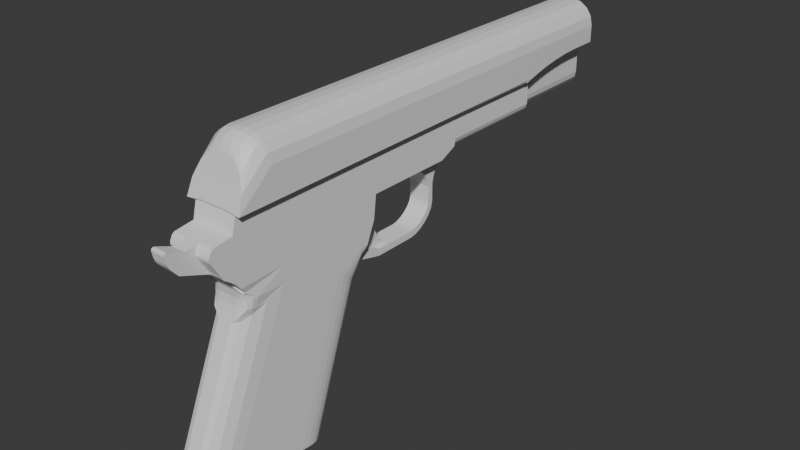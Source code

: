 # Source: 1911-3-2.blend  (saved by Blender 4.4.32; exported with 4.5.12 LTS)
import bpy
from mathutils import Matrix  # noqa: F401  (used for matrix-valued properties, if any)

bpy.ops.wm.read_factory_settings(use_empty=True)
scene = bpy.context.scene
scene.name = 'Scene'

# ---- collections
col_collection = bpy.data.collections.new('Collection'); scene.collection.children.link(col_collection)

# ---- materials (node trees are filled in below, after node groups)
mat_material = bpy.data.materials.new('Material')
mat_material.alpha_threshold = 0.0
mat_material.roughness = 0.5
mat_material.line_color = (0.0, 0.0, 0.0, 1.0)

# ---- material node trees
mat_material.use_nodes = True; mat_material.node_tree.nodes.clear()
_N = mat_material.node_tree.nodes; _L = mat_material.node_tree.links
n0 = _N.new('ShaderNodeOutputMaterial'); n0.name = 'Material Output'; n0.location = (300, 300)
n1 = _N.new('ShaderNodeBsdfPrincipled'); n1.name = 'Principled BSDF'; n1.location = (10, 300)
n1.inputs[3].default_value = 1.45
_L.new(n1.outputs[0], n0.inputs[0])
n0.is_active_output = True

# ---- world
world_world = bpy.data.worlds.new('World'); scene.world = world_world
world_world.use_nodes = True; world_world.node_tree.nodes.clear()
_N = world_world.node_tree.nodes; _L = world_world.node_tree.links
n0 = _N.new('ShaderNodeOutputWorld'); n0.name = 'World Output'; n0.location = (300, 300)
n1 = _N.new('ShaderNodeBackground'); n1.name = 'Background'; n1.location = (10, 300)
n1.inputs[0].default_value = (0.05088, 0.05088, 0.05088, 1.0)
_L.new(n1.outputs[0], n0.inputs[0])
n0.is_active_output = True
world_world.color = (0.05088, 0.05088, 0.05088)
world_world.sun_shadow_jitter_overblur = 0.0

# ---- meshes
me_cube = bpy.data.meshes.new('Cube')
me_cube.from_pydata([(0.0106, 0.1, 0.04062), (0.0, 0.1, 0.03566), (0.0, 0.1, 0.05587), (0.0, -0.0744, 0.05074), (0.0, -0.06713, 0.05587), (0.0, -0.07329, 0.0527), (0.0, -0.07152, 0.05437), (0.0, -0.06936, 0.05548), (0.001605, 0.1, 0.05587), (0.0106, 0.1, 0.04687), (0.005049, 0.1, 0.05519), (0.007969, 0.1, 0.05324), (0.00992, 0.1, 0.05032), (0.0106, -0.06635, 0.04687), (0.001605, -0.06713, 0.05587), (0.00992, -0.06665, 0.05032), (0.007969, -0.0669, 0.05324), (0.005049, -0.06707, 0.05519), (0.0106, -0.07972, 0.03566), (0.001605, -0.0744, 0.05074), (0.00992, -0.07769, 0.04143), (0.007969, -0.07596, 0.04632), (0.005049, -0.0748, 0.04959), (0.0106, -0.06645, 0.04686), (0.001605, -0.06936, 0.05548), (0.00992, -0.06756, 0.05016), (0.007969, -0.06851, 0.05296), (0.005049, -0.06914, 0.05483), (0.0106, -0.06627, 0.04695), (0.001605, -0.07152, 0.05437), (0.00992, -0.06828, 0.04979), (0.007969, -0.06998, 0.0522), (0.005049, -0.07112, 0.0538), (0.0106, -0.06612, 0.04709), (0.001605, -0.07329, 0.0527), (0.00992, -0.06886, 0.04924), (0.007969, -0.07119, 0.05106), (0.005049, -0.07274, 0.05228), (0.005364, 0.05758, 0.03566), (0.0106, 0.06461, 0.03752), (0.0106, 0.08823, 0.04062), (0.0106, 0.06999, 0.03871), (0.0106, 0.07637, 0.03972), (0.0106, 0.08278, 0.04039), (0.005364, 0.08823, 0.03566), (0.008639, 0.06461, 0.03566), (0.005364, 0.06439, 0.03566), (0.005614, 0.08278, 0.03566), (0.006324, 0.07637, 0.03566), (0.007386, 0.06999, 0.03566), (0.005364, 0.1, 0.03566), (0.009586, 0.06456, 0.03725), (0.008969, 0.06456, 0.03666), (0.007924, 0.06993, 0.03729), (0.008935, 0.06993, 0.03827), (0.00704, 0.07631, 0.03783), (0.008384, 0.07631, 0.03913), (0.006447, 0.08274, 0.03819), (0.008014, 0.08274, 0.03971), (0.006242, 0.08822, 0.03832), (0.007886, 0.08821, 0.03991), (0.008319, 0.09934, 0.03949), (0.006633, 0.09936, 0.03787), (0.0, 0.1, 0.02235), (0.0, 0.03952, 0.02235), (0.005364, 0.03952, 0.03566), (0.0, 0.03952, 0.03566), (0.0, 0.08823, 0.02235), (0.0, 0.06439, 0.02235), (0.0, 0.05758, 0.02235), (0.005364, 0.05758, 0.02762), (9.026e-05, 0.05758, 0.02235), (0.004963, 0.05758, 0.0256), (0.00382, 0.05758, 0.02389), (0.002109, 0.05758, 0.02275), (0.005364, 0.06439, 0.02762), (9.026e-05, 0.06439, 0.02235), (0.004963, 0.06439, 0.0256), (0.00382, 0.06439, 0.02389), (0.002109, 0.06439, 0.02275), (8.98e-05, 0.08823, 0.02235), (0.005364, 0.08823, 0.02762), (0.002108, 0.08823, 0.02275), (0.003819, 0.08823, 0.02389), (0.004963, 0.08823, 0.0256), (0.005364, 0.1, 0.02762), (9.026e-05, 0.1, 0.02235), (0.004963, 0.1, 0.0256), (0.00382, 0.1, 0.02389), (0.002109, 0.1, 0.02275), (9.026e-05, 0.03952, 0.02235), (0.005364, 0.03952, 0.02762), (0.002109, 0.03952, 0.02275), (0.00382, 0.03952, 0.02389), (0.004963, 0.03952, 0.0256), (0.009605, -0.07872, 0.03566), (0.0106, -0.07972, 0.03566), (0.0101, -0.07922, 0.03566), (0.0, -0.07872, 0.03566), (0.0, -0.07939, 0.0366), (0.0, -0.07933, 0.03594), (0.005364, -0.07939, 0.0366), (0.005364, -0.07872, 0.03566), (0.005364, -0.07933, 0.03594), (0.0106, 0.06136, 0.03666), (0.009605, 0.05758, 0.03566), (0.01034, 0.05855, 0.03566), (0.01038, 0.05855, 0.0358), (0.01046, 0.05855, 0.03588), (0.01031, 0.05869, 0.03595)], [], [(14, 4, 7, 24), (8, 2, 4, 14), (34, 5, 3, 19), (29, 6, 5, 34), (0, 9, 13, 23, 28, 33, 18, 96, 104, 39, 41, 42, 43, 40), (24, 7, 6, 29), (23, 13, 15, 25), (25, 15, 16, 26), (26, 16, 17, 27), (27, 17, 14, 24), (28, 23, 25, 30), (30, 25, 26, 31), (31, 26, 27, 32), (32, 27, 24, 29), (33, 28, 30, 35), (35, 30, 31, 36), (36, 31, 32, 37), (37, 32, 29, 34), (18, 33, 35, 20), (20, 35, 36, 21), (21, 36, 37, 22), (22, 37, 34, 19), (8, 14, 17, 10), (10, 17, 16, 11), (11, 16, 15, 12), (12, 15, 13, 9), (51, 108, 107, 52), (96, 18, 20, 21, 22, 19, 3, 99, 101), (66, 65, 102, 98), (52, 107, 106, 45), (44, 47, 46), (47, 48, 46), (48, 49, 46), (49, 45, 46), (52, 45, 49, 53), (53, 49, 48, 55), (55, 48, 47, 57), (57, 47, 44, 59), (59, 44, 50, 62), (1, 2, 8, 10, 11, 12, 9, 0, 61, 62, 50), (46, 45, 106, 105, 38), (40, 60, 61, 0), (60, 59, 62, 61), (43, 58, 60, 40), (58, 57, 59, 60), (42, 56, 58, 43), (56, 55, 57, 58), (41, 54, 56, 42), (54, 53, 55, 56), (39, 51, 54, 41), (51, 52, 53, 54), (39, 104, 108, 51), (66, 64, 90, 92, 93, 94, 91, 65), (1, 50, 85, 87, 88, 89, 86, 63), (64, 69, 71, 90), (80, 67, 63, 86), (38, 65, 91, 70), (50, 44, 81, 85), (44, 46, 75, 81), (46, 38, 70, 75), (76, 68, 67, 80), (76, 80, 82, 79), (79, 82, 83, 78), (78, 83, 84, 77), (77, 84, 81, 75), (71, 76, 79, 74), (74, 79, 78, 73), (73, 78, 77, 72), (72, 77, 75, 70), (80, 86, 89, 82), (82, 89, 88, 83), (83, 88, 87, 84), (84, 87, 85, 81), (70, 91, 94, 72), (72, 94, 93, 73), (73, 93, 92, 74), (74, 92, 90, 71), (71, 69, 68, 76), (104, 109, 105, 106, 107, 108), (102, 95, 97, 103), (103, 97, 96, 101), (98, 102, 103, 100), (100, 103, 101, 99), (95, 105, 109, 97), (97, 109, 104, 96), (102, 65, 38, 105, 95)])
_uv = me_cube.uv_layers.new(name='UVMap')
_uv.uv.foreach_set('vector', [0.7311, 0.7421, 0.75, 0.7421, 0.75, 0.7453, 0.7311, 0.7453, 0.7311, 0.5, 0.75, 0.5, 0.75, 0.7421, 0.7311, 0.7421, 0.5874, 0.8561, 0.5874, 0.875, 0.5615, 0.875, 0.5615, 0.8561, 0.625, 0.8561, 0.625, 0.875, 0.5874, 0.875, 0.5874, 0.8561, 0.375, 0.5, 0.5137, 0.5, 0.5137, 0.7367, 0.5135, 0.7368, 0.5146, 0.7366, 0.5163, 0.7365, 0.375, 0.75, 0.375, 0.75, 0.375, 0.6124, 0.375, 0.6016, 0.3727, 0.5841, 0.3656, 0.5638, 0.3723, 0.5457, 0.375, 0.5311, 0.7311, 0.7453, 0.75, 0.7453, 0.75, 0.75, 0.7311, 0.75, 0.5135, 0.7368, 0.5137, 0.7367, 0.5563, 0.7388, 0.5543, 0.74, 0.5543, 0.74, 0.5563, 0.7388, 0.6245, 0.7424, 0.621, 0.7446, 0.625, 0.7448, 0.625, 0.7424, 0.6905, 0.7422, 0.6905, 0.7452, 0.6905, 0.7452, 0.6905, 0.7422, 0.7311, 0.7421, 0.7311, 0.7453, 0.5146, 0.7366, 0.5135, 0.7368, 0.5543, 0.74, 0.5497, 0.7408, 0.5497, 0.7408, 0.5543, 0.74, 0.6179, 0.7456, 0.6085, 0.7473, 0.625, 0.7493, 0.625, 0.7461, 0.6905, 0.7455, 0.6905, 0.7498, 0.6905, 0.7498, 0.6905, 0.7455, 0.7311, 0.7453, 0.7311, 0.75, 0.5163, 0.7365, 0.5146, 0.7366, 0.5497, 0.7408, 0.5429, 0.7414, 0.5429, 0.7414, 0.5497, 0.7408, 0.6032, 0.748, 0.5892, 0.7491, 0.5936, 0.75, 0.6193, 0.75, 0.6235, 0.8155, 0.589, 0.8155, 0.589, 0.8155, 0.6235, 0.8155, 0.625, 0.8561, 0.5874, 0.8561, 0.375, 0.75, 0.5163, 0.7365, 0.5429, 0.7414, 0.4464, 0.7527, 0.4464, 0.7527, 0.5429, 0.7414, 0.5821, 0.7498, 0.5433, 0.7604, 0.5433, 0.7604, 0.5821, 0.7498, 0.5862, 0.8155, 0.5476, 0.8155, 0.5476, 0.8155, 0.5862, 0.8155, 0.5874, 0.8561, 0.5615, 0.8561, 0.7311, 0.5, 0.7311, 0.7421, 0.6905, 0.742, 0.6905, 0.5, 0.6905, 0.5, 0.6905, 0.742, 0.625, 0.7418, 0.625, 0.5, 0.625, 0.5, 0.625, 0.7418, 0.5563, 0.7388, 0.5563, 0.5, 0.5563, 0.5, 0.5563, 0.7388, 0.5137, 0.7367, 0.5137, 0.5, 0.3673, 0.6016, 0.3739, 0.6218, 0.3729, 0.6218, 0.3596, 0.6016, 0.375, 0.75, 0.375, 0.75, 0.4464, 0.7527, 0.5433, 0.7604, 0.5476, 0.8155, 0.5615, 0.8561, 0.5615, 0.875, 0.3867, 0.875, 0.3872, 0.8112, 0.0, 0.0, 0.3132, 0.6875, 0.3132, 0.7495, 0.3719, 0.8677, 0.3596, 0.6016, 0.3729, 0.6218, 0.3718, 0.6218, 0.3518, 0.6016, 0.3132, 0.5311, 0.3148, 0.5454, 0.3132, 0.6023, 0.3148, 0.5454, 0.3192, 0.5623, 0.3132, 0.6023, 0.3192, 0.5623, 0.3258, 0.5792, 0.3132, 0.6023, 0.3258, 0.5792, 0.3336, 0.5934, 0.3132, 0.6023, 0.3596, 0.6016, 0.3518, 0.6016, 0.3357, 0.5837, 0.348, 0.5838, 0.348, 0.5838, 0.3357, 0.5837, 0.3192, 0.5625, 0.3347, 0.5629, 0.3347, 0.5629, 0.3192, 0.5625, 0.3148, 0.5454, 0.334, 0.5455, 0.334, 0.5455, 0.3148, 0.5454, 0.3132, 0.5311, 0.3338, 0.5311, 0.3338, 0.5311, 0.3132, 0.5311, 0.3132, 0.5, 0.3338, 0.5, 0.375, 0.375, 0.625, 0.375, 0.625, 0.3939, 0.6165, 0.4345, 0.5924, 0.4689, 0.5563, 0.4919, 0.5137, 0.5, 0.375, 0.5, 0.375, 0.4794, 0.375, 0.4588, 0.375, 0.4382, 0.3132, 0.6023, 0.3518, 0.6016, 0.3718, 0.6218, 0.3632, 0.625, 0.3132, 0.625, 0.375, 0.5311, 0.3544, 0.5311, 0.3544, 0.5, 0.375, 0.5, 0.3544, 0.5311, 0.3338, 0.5311, 0.3338, 0.5, 0.3544, 0.5, 0.3723, 0.5457, 0.3531, 0.5456, 0.3544, 0.5311, 0.375, 0.5311, 0.3531, 0.5456, 0.334, 0.5455, 0.3338, 0.5311, 0.3544, 0.5311, 0.3656, 0.5638, 0.3501, 0.5634, 0.3531, 0.5456, 0.3723, 0.5457, 0.3501, 0.5634, 0.3347, 0.5629, 0.334, 0.5455, 0.3531, 0.5456, 0.3727, 0.5841, 0.3604, 0.5839, 0.3501, 0.5634, 0.3656, 0.5638, 0.3604, 0.5839, 0.348, 0.5838, 0.3347, 0.5629, 0.3501, 0.5634, 0.375, 0.6016, 0.3673, 0.6016, 0.3604, 0.5839, 0.3727, 0.5841, 0.3673, 0.6016, 0.3596, 0.6016, 0.348, 0.5838, 0.3604, 0.5839, 0.375, 0.6016, 0.375, 0.6124, 0.3739, 0.6218, 0.3673, 0.6016, 0.0, 0.0, 0.0, 0.0, 0.0, 0.0, 0.001463, 0.003211, 0.007803, 0.01713, 0.07431, 0.1631, 0.1241, 0.2724, 0.3132, 0.6875, 0.375, 0.375, 0.375, 0.4382, 0.375, 0.4382, 0.375, 0.4335, 0.375, 0.42, 0.375, 0.3999, 0.375, 0.3761, 0.375, 0.375, 0.0, 0.0, 0.0, 0.0, 0.00527, 0.01052, 0.0, 0.0, 0.005244, 0.00889, 0.0, 0.0, 0.375, 0.375, 0.375, 0.3761, 0.3132, 0.625, 0.3132, 0.6875, 0.1241, 0.2724, 0.3132, 0.625, 0.3132, 0.5, 0.3132, 0.5311, 0.3132, 0.5311, 0.3132, 0.5, 0.3132, 0.5311, 0.3132, 0.6023, 0.3132, 0.6023, 0.3132, 0.5311, 0.3132, 0.6023, 0.3132, 0.625, 0.3132, 0.625, 0.3132, 0.6023, 0.00527, 0.01013, 0.0, 0.0, 0.0, 0.0, 0.005244, 0.00889, 0.00527, 0.01013, 0.005244, 0.00889, 0.1231, 0.2087, 0.1231, 0.2367, 0.1231, 0.2367, 0.1231, 0.2087, 0.3132, 0.5311, 0.3132, 0.6023, 0.3132, 0.6023, 0.3132, 0.5311, 0.3132, 0.5311, 0.3132, 0.6023, 0.3132, 0.6023, 0.3132, 0.5311, 0.3132, 0.5311, 0.3132, 0.6023, 0.00527, 0.01052, 0.00527, 0.01013, 0.1231, 0.2367, 0.1231, 0.2457, 0.1231, 0.2457, 0.1231, 0.2367, 0.3132, 0.6023, 0.3132, 0.625, 0.3132, 0.625, 0.3132, 0.6023, 0.3132, 0.6023, 0.3132, 0.625, 0.3132, 0.625, 0.3132, 0.6023, 0.3132, 0.6023, 0.3132, 0.625, 0.005244, 0.00889, 0.375, 0.3761, 0.375, 0.3999, 0.1231, 0.2087, 0.1231, 0.2087, 0.375, 0.3999, 0.375, 0.4382, 0.3132, 0.5311, 0.3132, 0.5311, 0.3132, 0.5, 0.3132, 0.5, 0.3132, 0.5311, 0.3132, 0.5311, 0.3132, 0.5, 0.3132, 0.5, 0.3132, 0.5311, 0.3132, 0.625, 0.1241, 0.2724, 0.07431, 0.1631, 0.3132, 0.625, 0.3132, 0.625, 0.07431, 0.1631, 0.007803, 0.01713, 0.3132, 0.625, 0.3132, 0.625, 0.007803, 0.01713, 0.001463, 0.003211, 0.1231, 0.2457, 0.1231, 0.2457, 0.001463, 0.003211, 0.0, 0.0, 0.00527, 0.01052, 0.00527, 0.01052, 0.0, 0.0, 0.0, 0.0, 0.00527, 0.01013, 0.375, 0.6124, 0.375, 0.6213, 0.375, 0.625, 0.3718, 0.6218, 0.3729, 0.6218, 0.3739, 0.6218, 0.3132, 0.7495, 0.3632, 0.7492, 0.3691, 0.75, 0.3132, 0.75, 0.375, 0.8118, 0.375, 0.7559, 0.375, 0.75, 0.3872, 0.8112, 0.3719, 0.8677, 0.3132, 0.7495, 0.3132, 0.75, 0.375, 0.875, 0.375, 0.875, 0.375, 0.8118, 0.3872, 0.8112, 0.3867, 0.875, 0.3632, 0.7492, 0.3632, 0.625, 0.375, 0.625, 0.375, 0.7495, 0.375, 0.7495, 0.375, 0.625, 0.375, 0.6124, 0.375, 0.75, 0.3132, 0.7495, 0.3132, 0.6875, 0.3132, 0.625, 0.3632, 0.625, 0.3632, 0.7492])
me_cube.materials.append(mat_material)
me_cube.use_mirror_vertex_groups = False
me_cube.update()
me_cube_001 = bpy.data.meshes.new('Cube.001')
me_cube_001.from_pydata([(0.08001, -0.8554, 0.1914), (0.08001, -0.7873, 0.3575), (0.08001, 0.6269, 0.3575), (-0.0002375, 0.6269, 0.2047), (-0.0002375, 0.6269, 0.3575), (-0.0002375, -0.851, 0.1776), (-0.0002375, -0.7873, 0.3575), (0.08001, -0.8025, 0.2942), (-0.0002375, -0.8025, 0.2942), (0.08001, -0.2076, 0.2047), (-0.0002365, -0.4815, -0.5879), (-0.0002365, -0.9912, -0.5023), (0.04001, -0.2076, 0.2047), (0.04001, -0.4815, -0.5879), (-0.0002375, -0.3006, -0.07035), (0.04001, -0.3006, -0.07035), (0.007237, 0.6269, 0.2047), (0.08001, 0.1294, 0.2047), (0.08001, 0.1087, 0.2047), (0.04001, 0.1087, 0.04324), (0.04001, 0.1294, 0.04324), (-0.0002369, 0.1294, 0.04324), (-0.0002369, 0.1087, 0.04324), (0.04001, 0.1949, 0.2047), (0.08001, 0.1949, 0.2351), (-0.0002375, 0.1949, 0.2047), (0.04001, 0.1294, 0.1104), (-0.0002372, 0.1294, 0.1104), (0.04001, 0.1294, 0.1104), (0.04001, 0.1949, 0.2047), (0.07996, 0.1294, 0.2047), (0.04001, 0.1088, 0.2047), (0.04001, 0.1357, 0.1369), (0.04001, 0.1467, 0.1599), (0.04001, 0.1605, 0.1797), (0.04001, 0.1765, 0.1955), (-0.0002375, 0.1949, 0.2047), (-0.0002372, 0.1294, 0.1104), (-0.0002375, 0.1765, 0.1955), (-0.0002375, 0.1605, 0.1797), (-0.0002374, 0.1467, 0.1599), (-0.0002373, 0.1357, 0.1369), (-0.0002373, 0.1087, 0.1053), (-0.0002374, 0.09908, 0.1332), (-0.0002374, 0.08237, 0.1575), (-0.0002375, 0.06151, 0.1783), (-0.0002375, 0.0372, 0.1909), (0.04001, 0.009326, 0.2047), (0.04001, 0.1087, 0.1053), (0.04001, 0.1087, 0.2047), (0.07996, 0.1087, 0.2047), (0.04001, 0.0372, 0.1909), (0.04001, 0.06151, 0.1783), (0.04001, 0.08237, 0.1575), (0.04001, 0.09908, 0.1332), (0.04001, 0.009326, 0.1909), (-0.0002375, 0.009326, 0.1909), (0.007237, 0.2008, 0.2047), (-0.0002375, 0.2008, 0.2047), (0.08001, 0.6269, 0.2604), (0.02429, 0.6269, 0.2047), (0.0746, 0.6269, 0.2448), (0.06524, 0.6269, 0.2312), (0.05354, 0.6269, 0.2195), (0.03992, 0.6269, 0.2101), (0.02429, 0.2008, 0.2047), (0.08001, 0.2008, 0.2604), (0.03992, 0.2008, 0.2101), (0.05354, 0.2008, 0.2195), (0.06524, 0.2008, 0.2312), (0.0746, 0.2008, 0.2448), (-0.0002375, -0.1489, -0.05355), (0.04001, -0.1489, -0.05355), (0.04001, -0.218, 0.1176), (0.04001, -0.1336, 0.1909), (0.04001, -0.2076, 0.2046), (0.04001, -0.2079, 0.1382), (0.04001, -0.1929, 0.1561), (0.04001, -0.1752, 0.1715), (0.04001, -0.1554, 0.1838), (-0.0002375, -0.1336, 0.1909), (-0.0002375, -0.218, 0.1176), (-0.0002375, -0.1554, 0.1838), (-0.0002375, -0.1752, 0.1715), (-0.0002375, -0.1929, 0.1561), (-0.0002375, -0.2079, 0.1382), (0.08001, -0.218, 0.1176), (0.04001, -0.1489, -0.02891), (-0.0002375, -0.1489, -0.02891), (-0.0002375, -0.218, 0.04566), (-0.0002375, -0.1489, -0.02891), (-0.0002375, -0.2113, 0.02569), (-0.0002375, -0.1997, 0.007841), (-0.0002375, -0.1852, -0.007807), (-0.0002375, -0.1683, -0.02073), (0.04001, -0.1489, -0.02891), (0.04001, -0.218, 0.04566), (0.04001, -0.1683, -0.02073), (0.04001, -0.1852, -0.007807), (0.04001, -0.1997, 0.007841), (0.04001, -0.2113, 0.02569), (0.04001, 0.01679, -0.05355), (-0.0002366, 0.01679, -0.05355), (0.04001, 0.01679, -0.0289), (-0.0002366, 0.01679, -0.0289), (0.04001, 0.04124, -0.04917), (0.04001, 0.06609, -0.03824), (0.04001, 0.08952, -0.02246), (0.04001, 0.1096, -0.003042), (0.04001, 0.1239, 0.01917), (-0.0002368, 0.1239, 0.01917), (-0.0002367, 0.1096, -0.003042), (-0.0002366, 0.08952, -0.02246), (-0.0002365, 0.06609, -0.03824), (-0.0002365, 0.04124, -0.04917), (-0.0002369, 0.1044, 0.02777), (-0.0002368, 0.09279, 0.01114), (-0.0002366, 0.07549, -0.004703), (-0.0002365, 0.05508, -0.0177), (-0.0002365, 0.0345, -0.02617), (0.04001, 0.1044, 0.02777), (0.04001, 0.09279, 0.01114), (0.04001, 0.07549, -0.004703), (0.04001, 0.05508, -0.0177), (0.04001, 0.0345, -0.02617), (0.04001, -0.299, -0.06736), (0.04001, -0.1968, -0.04227), (0.04001, -0.2895, -0.05828), (0.04001, -0.2793, -0.0494), (0.04001, -0.2674, -0.04126), (0.04001, -0.2527, -0.03542), (0.04001, -0.2369, -0.03378), (0.04001, -0.2226, -0.03547), (0.04001, -0.2095, -0.03865), (-0.0002377, -0.1968, -0.04227), (-0.0002373, -0.299, -0.06736), (-0.0002377, -0.2095, -0.03865), (-0.0002376, -0.2226, -0.03547), (-0.0002376, -0.2369, -0.03378), (-0.0002375, -0.2527, -0.03542), (-0.0002375, -0.2674, -0.04126), (-0.0002374, -0.2793, -0.0494), (-0.0002374, -0.2895, -0.05828), (0.04001, -0.4815, -0.5879), (0.08001, -0.6012, -0.5678), (0.04833, -0.482, -0.5878), (0.0566, -0.4852, -0.5873), (0.06448, -0.4933, -0.5859), (0.07126, -0.5077, -0.5835), (0.07609, -0.528, -0.5801), (0.07878, -0.5516, -0.5762), (0.07984, -0.5763, -0.572), (0.08001, -0.4031, -0.001255), (0.04001, -0.3006, -0.07035), (0.08001, -0.2525, 0.03914), (0.08001, -0.2623, 0.04295), (0.07984, -0.3818, -0.01564), (0.07878, -0.3606, -0.0299), (0.07609, -0.3404, -0.04352), (0.07126, -0.323, -0.05524), (0.06448, -0.3106, -0.06358), (0.05659, -0.3038, -0.06822), (0.04833, -0.301, -0.07005), (0.08001, -0.8454, 0.174), (0.08001, -0.6175, 0.0665), (0.08001, -0.6138, 0.1283), (0.08001, -0.8234, 0.1591), (0.08001, -0.8027, 0.1417), (0.08001, -0.7849, 0.1202), (-0.0002373, -0.7875, -0.01258), (-0.0002375, -0.8454, 0.174), (-0.0002374, -0.7779, 0.01216), (-0.0002374, -0.7706, 0.03824), (-0.0002375, -0.7681, 0.06602), (-0.0002375, -0.7727, 0.09428), (-0.0002375, -0.7849, 0.1202), (-0.0002375, -0.8027, 0.1417), (-0.0002375, -0.8234, 0.1591), (0.02647, -0.851, 0.1776), (0.02647, -0.7873, 0.3575), (0.02647, -0.8025, 0.2942), (0.02647, -0.9912, -0.5023), (0.02647, -0.8454, 0.174), (0.02647, -0.8234, 0.1591), (0.02647, -0.8027, 0.1417), (0.02647, -0.7849, 0.1202), (0.02647, -0.7727, 0.09428), (0.02647, -0.7681, 0.06602), (0.02647, -0.7706, 0.03824), (0.02647, -0.7779, 0.01216), (0.02647, -0.7875, -0.01258), (0.02647, -0.9537, 0.2168), (-0.0002375, -0.9266, 0.2787), (-0.0002375, -0.9537, 0.2168), (0.02647, -0.9266, 0.2787), (-0.0002375, -0.9961, 0.2932), (-0.0002375, -0.9845, 0.302), (-0.0002375, -0.9946, 0.299), (-0.0002375, -0.9905, 0.3022), (0.02647, -0.9845, 0.302), (0.02647, -0.9961, 0.2932), (0.02647, -0.9905, 0.3022), (0.02647, -0.9946, 0.299), (0.02647, -0.9908, 0.2681), (0.02647, -0.9805, 0.2473), (0.02647, -0.9866, 0.2572), (-0.0002375, -0.9805, 0.2473), (-0.0002375, -0.9908, 0.2681), (-0.0002375, -0.9866, 0.2572), (0.02647, -0.8554, 0.1914), (-0.0002375, -0.8796, 0.2845), (0.02647, -0.8838, 0.2755), (0.02647, -0.8697, 0.2858), (0.02647, -0.8796, 0.2845), (0.02647, -0.8895, 0.2833), (0.02647, -0.8804, 0.2802), (0.02647, -0.8752, 0.2839), (0.08001, -0.8697, 0.2858), (0.08001, -0.8838, 0.2755), (0.08001, -0.8752, 0.2839), (0.08001, -0.8804, 0.2802), (0.08001, -0.8898, 0.2628), (0.08001, -0.8887, 0.245), (0.08001, -0.8912, 0.2538), (0.02647, -0.8887, 0.245), (0.02647, -0.8898, 0.2628), (0.02647, -0.8912, 0.2538), (0.08001, -0.8684, -0.5229), (0.02647, -0.9912, -0.5023), (0.07629, -0.9159, -0.515), (0.06482, -0.9564, -0.5082), (0.04718, -0.9827, -0.5038), (0.02647, -0.7875, -0.01258), (0.08001, -0.6247, 0.06316), (0.04718, -0.7762, -0.007311), (0.06482, -0.7413, 0.008914), (0.07629, -0.6877, 0.03387), (0.03655, -0.7727, 0.09428), (0.07398, -0.7676, 0.09768), (0.04742, -0.7727, 0.09428), (0.05828, -0.7727, 0.09428), (0.06915, -0.7727, 0.09428), (0.03655, -0.7681, 0.06602), (0.08001, -0.7244, 0.06761), (0.05336, -0.7651, 0.06613), (0.06768, -0.7557, 0.06647), (0.07699, -0.7413, 0.067), (0.03655, -0.7706, 0.03824), (0.0731, -0.7277, 0.03043), (0.05336, -0.7676, 0.03769), (0.06768, -0.7584, 0.03602), (0.07217, -0.7443, 0.03345), (0.02925, -0.7779, 0.01216), (0.05193, -0.7779, 0.01216), (0.04437, -0.7779, 0.01216), (0.03681, -0.7779, 0.01216)], [(8, 5), (192, 193)], [(57, 65, 67, 68, 69, 70, 66, 24, 23), (16, 60, 65, 57), (180, 179, 6, 8), (57, 58, 3, 16), (15, 153, 143, 13), (232, 190, 181, 228), (15, 73, 86, 154, 153), (14, 15, 13, 10), (71, 72, 126, 134), (182, 163, 0, 178), (28, 31, 49, 48, 19, 20, 26), (29, 36, 25, 23), (48, 42, 22, 19), (23, 24, 17, 30, 29), (47, 50, 18, 9, 12), (51, 31, 47), (28, 26, 27, 37), (27, 26, 20, 21), (31, 29, 17), (36, 29, 35, 38), (38, 35, 34, 39), (39, 34, 33, 40), (40, 33, 32, 41), (41, 32, 28, 37), (31, 30, 17, 18, 50, 49), (31, 28, 32, 33), (33, 34, 31), (34, 35, 29, 31), (18, 47, 31), (42, 48, 54, 43), (43, 54, 53, 44), (44, 53, 52, 45), (45, 52, 51, 46), (51, 52, 31), (53, 31, 52), (54, 31, 53), (48, 31, 54), (47, 12, 75, 74, 55), (51, 47, 55), (144, 152, 164, 233, 227), (46, 51, 55, 56), (3, 4, 2, 59, 61, 62, 63, 64, 60, 16), (23, 25, 58, 57), (65, 60, 64, 67), (67, 64, 63, 68), (68, 63, 62, 69), (69, 62, 61, 70), (70, 61, 59, 66), (190, 169, 11, 181), (86, 73, 12, 9), (74, 80, 56, 55), (73, 76, 75), (76, 77, 75), (77, 78, 75), (78, 79, 75), (79, 74, 75), (73, 81, 85, 76), (76, 85, 84, 77), (77, 84, 83, 78), (78, 83, 82, 79), (79, 82, 80, 74), (87, 72, 101, 103), (86, 9, 155, 154), (90, 95, 87, 88), (95, 90, 94, 97), (97, 94, 93, 98), (98, 93, 92, 99), (99, 92, 91, 100), (100, 91, 89, 96), (81, 73, 96, 89), (101, 102, 114, 105), (88, 87, 103, 104), (72, 71, 102, 101), (104, 103, 124, 119), (103, 101, 105, 124), (105, 114, 113, 106), (106, 113, 112, 107), (107, 112, 111, 108), (108, 111, 110, 109), (109, 110, 21, 20), (119, 124, 123, 118), (118, 123, 122, 117), (117, 122, 121, 116), (116, 121, 120, 115), (115, 120, 19, 22), (124, 105, 106, 123), (123, 106, 107, 122), (122, 107, 108, 121), (121, 108, 109, 120), (120, 109, 20, 19), (125, 135, 142, 127), (127, 142, 141, 128), (128, 141, 140, 129), (129, 140, 139, 130), (130, 139, 138, 131), (131, 138, 137, 132), (132, 137, 136, 133), (133, 136, 134, 126), (135, 125, 15, 14), (97, 126, 72, 95), (98, 133, 126, 97), (99, 132, 133, 98), (100, 131, 132, 99), (96, 130, 131, 100), (73, 129, 130, 96), (129, 73, 128), (127, 128, 73), (15, 125, 127, 73), (152, 156, 157, 158, 159, 160, 161, 162, 153, 154, 155), (143, 153, 162, 145), (145, 162, 161, 146), (146, 161, 160, 147), (147, 160, 159, 148), (148, 159, 158, 149), (149, 158, 157, 150), (150, 157, 156, 151), (151, 156, 152, 144), (9, 165, 164, 152, 155), (182, 170, 177, 183), (183, 177, 176, 184), (184, 176, 175, 185), (185, 175, 174, 186), (186, 174, 173, 187), (187, 173, 172, 188), (188, 172, 171, 189), (189, 171, 169, 190), (59, 2, 1, 7, 0, 163, 165, 9, 18, 17, 24, 66), (237, 186, 187, 242), (164, 243, 248, 233), (247, 188, 189, 252), (242, 187, 188, 247), (165, 238, 243, 164), (167, 184, 185, 168), (166, 183, 184, 167), (163, 182, 183, 166), (168, 238, 165, 167), (170, 182, 178, 5), (7, 1, 179, 180), (2, 4, 6, 179, 1), (5, 178, 191, 193), (180, 8, 210, 213, 212), (194, 192, 196, 199), (199, 196, 198, 201), (201, 198, 197, 202), (202, 197, 195, 200), (193, 191, 204, 206), (206, 204, 205, 208), (208, 205, 203, 207), (203, 200, 195, 207), (0, 209, 178), (209, 0, 222, 224), (215, 213, 214, 211), (214, 213, 210, 192, 194), (213, 215, 216, 212), (211, 218, 220, 215), (215, 220, 219, 216), (216, 219, 217, 212), (7, 180, 212, 217), (221, 225, 226, 223), (223, 226, 224, 222), (218, 211, 225, 221), (220, 7, 217, 219), (220, 218, 221, 7), (221, 223, 222, 7), (7, 222, 0), (205, 204, 191, 194), (205, 194, 200, 203), (201, 202, 200, 194), (199, 201, 194), (211, 214, 194, 225), (225, 194, 224, 226), (191, 178, 209), (191, 209, 224, 194), (235, 248, 251, 253), (255, 252, 189, 232), (232, 253, 254, 255), (253, 232, 234, 235), (227, 233, 236, 229), (229, 236, 235, 230), (230, 235, 234, 231), (231, 234, 232, 228), (10, 13, 143, 145, 146, 147, 148, 149, 150, 151, 144, 227, 229, 230, 231, 228, 181, 11), (237, 242, 244, 239), (239, 244, 245, 240), (240, 245, 246, 241), (241, 246, 243, 238), (242, 247, 249, 244), (244, 249, 250, 245), (245, 250, 251, 246), (246, 251, 248, 243), (247, 252, 255, 249), (249, 255, 254, 250), (250, 254, 253, 251), (235, 236, 233, 248), (168, 185, 186, 237, 239, 240, 241, 238), (165, 163, 166, 167)])
_uv = me_cube_001.uv_layers.new(name='UVMap')
_uv.uv.foreach_set('vector', [0.3603, 0.4817, 0.3637, 0.4928, 0.3669, 0.5031, 0.3696, 0.5121, 0.4029, 0.5343, 0.4184, 0.54, 0.375, 0.5295, 0.375, 0.5312, 0.3594, 0.4844, 0.375, 0.4375, 0.375, 0.452, 0.3637, 0.4928, 0.3603, 0.4817, 0.5, 0.8125, 0.625, 0.8125, 0.625, 0.875, 0.5, 0.875, 0.3603, 0.4817, 0.3455, 0.434, 0.375, 0.375, 0.375, 0.4375, 0.3125, 0.625, 0.3125, 0.625, 0.3125, 0.625, 0.3125, 0.625, 0.3125, 0.6875, 0.3125, 0.6875, 0.3125, 0.6875, 0.3125, 0.6875, 0.3125, 0.625, 0.3125, 0.625, 0.375, 0.625, 0.375, 0.625, 0.3125, 0.625, 0.25, 0.625, 0.3125, 0.625, 0.3125, 0.625, 0.25, 0.625, 0.25, 0.625, 0.3125, 0.625, 0.3125, 0.625, 0.25, 0.625, 0.3125, 0.7469, 0.375, 0.7469, 0.375, 0.75, 0.3125, 0.75, 0.3438, 0.5312, 0.3282, 0.578, 0.3281, 0.5781, 0.3281, 0.5781, 0.3281, 0.5781, 0.3438, 0.5312, 0.3438, 0.5312, 0.3594, 0.4844, 0.3438, 0.4375, 0.3438, 0.4375, 0.3594, 0.4844, 0.3281, 0.5781, 0.2812, 0.5625, 0.2812, 0.5625, 0.3281, 0.5781, 0.3594, 0.4844, 0.375, 0.5312, 0.375, 0.5625, 0.375, 0.5625, 0.3594, 0.4844, 0.3232, 0.5929, 0.3749, 0.5937, 0.375, 0.5938, 0.375, 0.625, 0.3125, 0.625, 0.3246, 0.5887, 0.0, 0.0, 0.3232, 0.5929, 0.3438, 0.5312, 0.3438, 0.5312, 0.3125, 0.5, 0.3125, 0.5, 0.3125, 0.5, 0.3438, 0.5312, 0.3438, 0.5312, 0.3125, 0.5, 0.0, 0.0, 0.0, 0.0, 0.0, 0.0, 0.3438, 0.4375, 0.3594, 0.4844, 0.355, 0.4975, 0.335, 0.455, 0.335, 0.455, 0.355, 0.4975, 0.3512, 0.509, 0.3273, 0.4703, 0.3273, 0.4703, 0.3512, 0.509, 0.3438, 0.5312, 0.3125, 0.5, 0.3125, 0.5, 0.3438, 0.5312, 0.3438, 0.5312, 0.3125, 0.5, 0.3125, 0.5, 0.3438, 0.5312, 0.3438, 0.5312, 0.3125, 0.5, 0.3282, 0.578, 0.375, 0.5625, 0.375, 0.5625, 0.375, 0.5938, 0.3749, 0.5937, 0.3281, 0.5781, 0.3282, 0.578, 0.3438, 0.5312, 0.3438, 0.5312, 0.3438, 0.5312, 0.3438, 0.5312, 0.3512, 0.509, 0.3282, 0.578, 0.3512, 0.509, 0.355, 0.4975, 0.0, 0.0, 0.3282, 0.578, 0.0, 0.0, 0.0, 0.0, 0.0, 0.0, 0.2812, 0.5625, 0.3281, 0.5781, 0.3281, 0.5781, 0.2812, 0.5625, 0.2812, 0.5625, 0.3281, 0.5781, 0.3281, 0.5781, 0.2812, 0.5625, 0.2812, 0.5625, 0.3281, 0.5781, 0.3258, 0.5851, 0.2766, 0.5718, 0.2766, 0.5718, 0.3258, 0.5851, 0.3246, 0.5887, 0.2742, 0.5766, 0.3246, 0.5887, 0.3258, 0.5851, 0.0, 0.0, 0.3281, 0.5781, 0.0, 0.0, 0.3258, 0.5851, 0.3281, 0.5781, 0.0, 0.0, 0.3281, 0.5781, 0.3281, 0.5781, 0.0, 0.0, 0.3281, 0.5781, 0.3232, 0.5929, 0.3125, 0.625, 0.3125, 0.625, 0.3162, 0.614, 0.3232, 0.5929, 0.3246, 0.5887, 0.3232, 0.5929, 0.3232, 0.5929, 0.375, 0.6397, 0.375, 0.6407, 0.375, 0.6706, 0.375, 0.6713, 0.375, 0.6724, 0.2812, 0.5625, 0.3246, 0.5887, 0.3232, 0.5929, 0.0, 0.0, 0.375, 0.375, 0.625, 0.375, 0.625, 0.5, 0.4662, 0.5, 0.4406, 0.4975, 0.4183, 0.4938, 0.3831, 0.475, 0.378, 0.4641, 0.375, 0.452, 0.375, 0.4375, 0.3594, 0.4844, 0.3438, 0.4375, 0.3455, 0.434, 0.3603, 0.4817, 0.3637, 0.4928, 0.375, 0.452, 0.378, 0.4641, 0.3669, 0.5031, 0.3669, 0.5031, 0.378, 0.4641, 0.3831, 0.475, 0.3696, 0.5121, 0.3696, 0.5121, 0.3831, 0.475, 0.4183, 0.4938, 0.4029, 0.5343, 0.4029, 0.5343, 0.4183, 0.4938, 0.4406, 0.4975, 0.4184, 0.54, 0.4184, 0.54, 0.4406, 0.4975, 0.4662, 0.5, 0.4662, 0.5526, 0.3125, 0.6875, 0.25, 0.6875, 0.25, 0.6875, 0.3125, 0.6875, 0.375, 0.625, 0.3125, 0.625, 0.3125, 0.625, 0.375, 0.625, 0.3162, 0.614, 0.2573, 0.6104, 0.2714, 0.5821, 0.3232, 0.5929, 0.3125, 0.625, 0.3125, 0.625, 0.3125, 0.625, 0.3125, 0.625, 0.3125, 0.625, 0.3125, 0.625, 0.3125, 0.625, 0.3125, 0.625, 0.3125, 0.625, 0.3125, 0.625, 0.3125, 0.625, 0.3125, 0.625, 0.3125, 0.625, 0.3125, 0.625, 0.3125, 0.625, 0.3125, 0.625, 0.25, 0.625, 0.25, 0.625, 0.3125, 0.625, 0.3125, 0.625, 0.25, 0.625, 0.25, 0.625, 0.3125, 0.625, 0.3125, 0.625, 0.25, 0.625, 0.2532, 0.6186, 0.3141, 0.6202, 0.3141, 0.6202, 0.2532, 0.6186, 0.2552, 0.6147, 0.3151, 0.6173, 0.3151, 0.6173, 0.2552, 0.6147, 0.2573, 0.6104, 0.3162, 0.614, 0.0, 0.0, 0.0, 0.0, 0.0, 0.0, 0.0, 0.0, 0.375, 0.625, 0.375, 0.625, 0.375, 0.625, 0.375, 0.625, 0.25, 0.625, 0.3125, 0.625, 0.3125, 0.625, 0.25, 0.625, 0.3125, 0.625, 0.25, 0.625, 0.25, 0.625, 0.3125, 0.625, 0.3125, 0.625, 0.25, 0.625, 0.25, 0.625, 0.3125, 0.625, 0.3125, 0.625, 0.25, 0.625, 0.25, 0.625, 0.3125, 0.625, 0.3125, 0.625, 0.25, 0.625, 0.25, 0.625, 0.3125, 0.625, 0.3125, 0.625, 0.25, 0.625, 0.25, 0.625, 0.3125, 0.625, 0.25, 0.625, 0.3125, 0.625, 0.3125, 0.625, 0.25, 0.625, 0.3125, 0.625, 0.25, 0.625, 0.2604, 0.6042, 0.3177, 0.6094, 0.25, 0.625, 0.3125, 0.625, 0.3125, 0.625, 0.25, 0.625, 0.3125, 0.625, 0.25, 0.625, 0.25, 0.625, 0.3125, 0.625, 0.25, 0.625, 0.3125, 0.625, 0.3151, 0.6172, 0.2552, 0.6146, 0.0, 0.0, 0.0, 0.0, 0.05729, 0.08854, 0.05469, 0.09635, 0.3177, 0.6094, 0.2604, 0.6042, 0.2708, 0.5833, 0.3229, 0.5938, 0.3229, 0.5938, 0.2708, 0.5833, 0.2812, 0.5625, 0.3281, 0.5781, 0.3281, 0.5781, 0.2812, 0.5625, 0.2917, 0.5417, 0.3333, 0.5625, 0.3333, 0.5625, 0.2917, 0.5417, 0.3021, 0.5208, 0.3385, 0.5469, 0.3385, 0.5469, 0.3021, 0.5208, 0.3125, 0.5, 0.3438, 0.5312, 0.2552, 0.6146, 0.3151, 0.6172, 0.3177, 0.6094, 0.2604, 0.6042, 0.2604, 0.6042, 0.3177, 0.6094, 0.3203, 0.6016, 0.2656, 0.5938, 0.2656, 0.5938, 0.3203, 0.6016, 0.3229, 0.5938, 0.2708, 0.5833, 0.2708, 0.5833, 0.3229, 0.5938, 0.3255, 0.5859, 0.276, 0.5729, 0.276, 0.5729, 0.3255, 0.5859, 0.3281, 0.5781, 0.2812, 0.5625, 0.05469, 0.09635, 0.05729, 0.08854, 0.1146, 0.1771, 0.1094, 0.1927, 0.1094, 0.1927, 0.1146, 0.1771, 0.1719, 0.2656, 0.1641, 0.2891, 0.1641, 0.2891, 0.1719, 0.2656, 0.2292, 0.3542, 0.2188, 0.3854, 0.2188, 0.3854, 0.2292, 0.3542, 0.2865, 0.4427, 0.2734, 0.4818, 0.2734, 0.4818, 0.2865, 0.4427, 0.3438, 0.5312, 0.3281, 0.5781, 0.3125, 0.625, 0.25, 0.625, 0.25, 0.625, 0.3125, 0.625, 0.3125, 0.625, 0.25, 0.625, 0.25, 0.625, 0.3125, 0.625, 0.3125, 0.625, 0.25, 0.625, 0.25, 0.625, 0.3125, 0.625, 0.3125, 0.625, 0.25, 0.625, 0.25, 0.625, 0.3125, 0.625, 0.3125, 0.625, 0.25, 0.625, 0.25, 0.625, 0.3125, 0.625, 0.3125, 0.625, 0.25, 0.625, 0.25, 0.625, 0.3125, 0.625, 0.3125, 0.625, 0.25, 0.625, 0.25, 0.625, 0.3125, 0.625, 0.3125, 0.625, 0.25, 0.625, 0.25, 0.625, 0.3125, 0.625, 0.25, 0.625, 0.3125, 0.625, 0.3125, 0.625, 0.25, 0.625, 0.3125, 0.625, 0.3125, 0.625, 0.3125, 0.625, 0.3125, 0.625, 0.3125, 0.625, 0.3125, 0.625, 0.3125, 0.625, 0.3125, 0.625, 0.3125, 0.625, 0.3125, 0.625, 0.3125, 0.625, 0.3125, 0.625, 0.3125, 0.625, 0.3125, 0.625, 0.3125, 0.625, 0.3125, 0.625, 0.3125, 0.625, 0.3125, 0.625, 0.3125, 0.625, 0.3125, 0.625, 0.3125, 0.625, 0.3125, 0.625, 0.3125, 0.625, 0.3125, 0.625, 0.3125, 0.625, 0.3125, 0.625, 0.3125, 0.625, 0.3125, 0.625, 0.3125, 0.625, 0.3125, 0.625, 0.3125, 0.625, 0.3125, 0.625, 0.3125, 0.625, 0.3125, 0.625, 0.375, 0.6407, 0.375, 0.6374, 0.375, 0.6342, 0.375, 0.6311, 0.375, 0.6284, 0.375, 0.6265, 0.375, 0.6255, 0.375, 0.6251, 0.375, 0.625, 0.375, 0.625, 0.375, 0.625, 0.3125, 0.625, 0.3125, 0.625, 0.3255, 0.625, 0.3255, 0.625, 0.3255, 0.625, 0.3255, 0.625, 0.3384, 0.625, 0.3384, 0.6252, 0.3384, 0.6252, 0.3384, 0.625, 0.3507, 0.625, 0.3507, 0.6255, 0.3507, 0.6255, 0.3507, 0.625, 0.375, 0.625, 0.3705, 0.6261, 0.3705, 0.6261, 0.375, 0.625, 0.375, 0.6311, 0.373, 0.6307, 0.373, 0.6307, 0.375, 0.6311, 0.375, 0.6342, 0.3744, 0.6336, 0.3744, 0.6336, 0.375, 0.6342, 0.375, 0.6374, 0.3749, 0.6366, 0.3749, 0.6366, 0.375, 0.6374, 0.375, 0.6407, 0.375, 0.6397, 0.375, 0.625, 0.375, 0.6728, 0.375, 0.6706, 0.375, 0.6407, 0.375, 0.625, 0.3125, 0.7469, 0.25, 0.7469, 0.25, 0.7345, 0.3125, 0.7345, 0.3125, 0.7345, 0.25, 0.7345, 0.25, 0.7219, 0.3125, 0.7219, 0.3125, 0.7219, 0.25, 0.7219, 0.25, 0.7095, 0.3125, 0.7095, 0.3125, 0.7095, 0.25, 0.7095, 0.25, 0.6875, 0.3125, 0.6875, 0.3125, 0.6875, 0.25, 0.6875, 0.25, 0.6875, 0.3125, 0.6875, 0.3125, 0.6875, 0.25, 0.6875, 0.25, 0.6875, 0.3125, 0.6875, 0.3125, 0.6875, 0.25, 0.6875, 0.25, 0.6875, 0.3125, 0.6875, 0.3125, 0.6875, 0.25, 0.6875, 0.25, 0.6875, 0.3125, 0.6875, 0.4662, 0.5, 0.625, 0.5, 0.625, 0.75, 0.5, 0.75, 0.375, 0.75, 0.375, 0.7469, 0.375, 0.6728, 0.375, 0.625, 0.375, 0.5938, 0.375, 0.5625, 0.375, 0.5312, 0.4662, 0.5526, 0.3243, 0.6875, 0.3125, 0.6875, 0.3125, 0.6875, 0.3243, 0.6875, 0.375, 0.6706, 0.375, 0.6852, 0.375, 0.6769, 0.375, 0.6713, 0.3243, 0.6875, 0.3125, 0.6875, 0.3125, 0.6875, 0.3243, 0.6875, 0.3243, 0.6875, 0.3125, 0.6875, 0.3125, 0.6875, 0.3243, 0.6875, 0.375, 0.6728, 0.375, 0.6982, 0.375, 0.6852, 0.375, 0.6706, 0.375, 0.7219, 0.3125, 0.7219, 0.3125, 0.7095, 0.375, 0.7095, 0.375, 0.7345, 0.3125, 0.7345, 0.3125, 0.7219, 0.375, 0.7219, 0.375, 0.7469, 0.3125, 0.7469, 0.3125, 0.7345, 0.375, 0.7345, 0.375, 0.7095, 0.375, 0.6875, 0.375, 0.6728, 0.375, 0.7219, 0.25, 0.7469, 0.3125, 0.7469, 0.3125, 0.75, 0.25, 0.75, 0.5, 0.75, 0.625, 0.75, 0.625, 0.8125, 0.5, 0.8125, 0.625, 0.5, 0.75, 0.5, 0.75, 0.75, 0.6875, 0.75, 0.625, 0.75, 0.25, 0.75, 0.3125, 0.75, 0.3125, 0.75, 0.25, 0.75, 0.5, 0.8125, 0.5, 0.875, 0.5, 0.875, 0.5, 0.8359, 0.5, 0.8125, 0.5, 0.8125, 0.5, 0.875, 0.5, 0.875, 0.5, 0.8125, 0.5, 0.8125, 0.5, 0.875, 0.5, 0.875, 0.5, 0.8125, 0.5, 0.8125, 0.5, 0.875, 0.4785, 0.875, 0.4785, 0.8125, 0.4785, 0.8125, 0.4785, 0.875, 0.4642, 0.875, 0.4642, 0.8125, 0.25, 0.75, 0.3125, 0.75, 0.3125, 0.75, 0.25, 0.75, 0.25, 0.75, 0.3125, 0.75, 0.3125, 0.75, 0.25, 0.75, 0.375, 0.875, 0.375, 0.8125, 0.4034, 0.8125, 0.4034, 0.875, 0.4034, 0.8125, 0.4642, 0.8125, 0.4642, 0.875, 0.4034, 0.875, 0.375, 0.75, 0.0, 0.0, 0.3125, 0.75, 0.0, 0.0, 0.375, 0.75, 0.375, 0.75, 0.0, 0.0, 0.0, 0.0, 0.5, 0.8359, 0.5, 0.8125, 0.0, 0.0, 0.5, 0.8125, 0.5, 0.8359, 0.5, 0.875, 0.5, 0.875, 0.5, 0.8125, 0.5, 0.8359, 0.0, 0.0, 0.02761, 0.04486, 0.5, 0.8125, 0.0, 0.0, 0.11, 0.22, 0.04715, 0.09431, 0.0, 0.0, 0.0, 0.0, 0.04715, 0.09431, 0.02761, 0.04141, 0.02761, 0.04486, 0.02761, 0.04486, 0.02761, 0.04141, 0.0644, 0.09661, 0.0644, 0.1047, 0.5, 0.75, 0.5, 0.8125, 0.0644, 0.1047, 0.0644, 0.09661, 0.2635, 0.5269, 0.0, 0.0, 0.0, 0.0, 0.375, 0.75, 0.375, 0.75, 0.0, 0.0, 0.0, 0.0, 0.375, 0.75, 0.11, 0.22, 0.0, 0.0, 0.0, 0.0, 0.2635, 0.5269, 0.04715, 0.09431, 0.5, 0.75, 0.0644, 0.09661, 0.02761, 0.04141, 0.04715, 0.09431, 0.11, 0.22, 0.2635, 0.5269, 0.5, 0.75, 0.2635, 0.5269, 0.375, 0.75, 0.375, 0.75, 0.5, 0.75, 0.5, 0.75, 0.375, 0.75, 0.375, 0.75, 0.3125, 0.75, 0.3125, 0.75, 0.3125, 0.75, 0.0, 0.0, 0.3125, 0.75, 0.0, 0.0, 0.4642, 0.8125, 0.4034, 0.8125, 0.5, 0.8125, 0.4785, 0.8125, 0.4642, 0.8125, 0.0, 0.0, 0.5, 0.8125, 0.5, 0.8125, 0.5, 0.8125, 0.0, 0.0, 0.5, 0.8125, 0.5, 0.8125, 0.0, 0.0, 0.0, 0.0, 0.5, 0.8125, 0.0, 0.0, 0.0, 0.0, 0.3125, 0.75, 0.3125, 0.75, 0.0, 0.0, 0.3125, 0.75, 0.0, 0.0, 0.0, 0.0, 0.5, 0.8125, 0.375, 0.6875, 0.375, 0.6769, 0.375, 0.6797, 0.375, 0.6793, 0.3369, 0.6875, 0.3243, 0.6875, 0.3125, 0.6875, 0.0, 0.0, 0.0, 0.0, 0.375, 0.6793, 0.375, 0.6793, 0.3369, 0.6875, 0.375, 0.6793, 0.3125, 0.6875, 0.3367, 0.6875, 0.375, 0.6875, 0.375, 0.6724, 0.375, 0.6713, 0.375, 0.6776, 0.3731, 0.6783, 0.3731, 0.6783, 0.375, 0.6776, 0.375, 0.6875, 0.3677, 0.6861, 0.3677, 0.6861, 0.375, 0.6875, 0.3367, 0.6875, 0.3357, 0.6872, 0.3357, 0.6872, 0.3367, 0.6875, 0.3125, 0.6875, 0.3125, 0.6875, 0.25, 0.625, 0.3125, 0.625, 0.3125, 0.625, 0.3255, 0.625, 0.3384, 0.6252, 0.3507, 0.6255, 0.3705, 0.6261, 0.373, 0.6307, 0.3744, 0.6336, 0.3749, 0.6366, 0.375, 0.6397, 0.375, 0.6724, 0.3731, 0.6783, 0.3677, 0.6861, 0.3357, 0.6872, 0.3125, 0.6875, 0.3125, 0.6875, 0.25, 0.6875, 0.3243, 0.6875, 0.3243, 0.6875, 0.3439, 0.6875, 0.3369, 0.6875, 0.3369, 0.6875, 0.3439, 0.6875, 0.375, 0.6875, 0.375, 0.6875, 0.375, 0.6982, 0.375, 0.6892, 0.375, 0.6872, 0.375, 0.6982, 0.375, 0.6982, 0.375, 0.6872, 0.375, 0.6852, 0.375, 0.6982, 0.3243, 0.6875, 0.3243, 0.6875, 0.3439, 0.6875, 0.3439, 0.6875, 0.3439, 0.6875, 0.3439, 0.6875, 0.375, 0.6875, 0.375, 0.6875, 0.375, 0.6892, 0.375, 0.6831, 0.375, 0.6797, 0.375, 0.6872, 0.375, 0.6872, 0.375, 0.6797, 0.375, 0.6769, 0.375, 0.6852, 0.3243, 0.6875, 0.3243, 0.6875, 0.3369, 0.6875, 0.3439, 0.6875, 0.3439, 0.6875, 0.3369, 0.6875, 0.375, 0.6875, 0.375, 0.6875, 0.375, 0.6831, 0.375, 0.6793, 0.375, 0.6793, 0.375, 0.6797, 0.375, 0.6875, 0.375, 0.6776, 0.375, 0.6713, 0.375, 0.6769, 0.375, 0.7095, 0.3125, 0.7095, 0.3125, 0.6875, 0.3243, 0.6875, 0.3369, 0.6875, 0.3496, 0.6875, 0.3623, 0.6875, 0.375, 0.6875, 0.375, 0.6728, 0.375, 0.7469, 0.375, 0.7345, 0.375, 0.7219])
me_cube_001.update()
me_cylinder = bpy.data.meshes.new('Cylinder')
me_cylinder.from_pydata([(0.0, 1.0, -1.0), (0.0, 0.861, 1.0), (0.1951, 0.9808, -1.0), (0.168, 0.8445, 1.0), (0.3827, 0.9239, -1.0), (0.3295, 0.7955, 1.0), (0.5556, 0.8315, -1.0), (0.4784, 0.7159, 1.0), (0.7071, 0.7071, -1.0), (0.6088, 0.6088, 1.0), (0.8315, 0.5556, -1.0), (0.7159, 0.4784, 1.0), (0.9239, 0.3827, -1.0), (0.7955, 0.3295, 1.0), (0.9808, 0.1951, -1.0), (0.8445, 0.168, 1.0), (1.0, 0.0, -1.0), (0.861, 0.0, 1.0), (0.9808, -0.1951, -1.0), (0.8445, -0.168, 1.0), (0.9239, -0.3827, -1.0), (0.7955, -0.3295, 1.0), (0.8315, -0.5556, -1.0), (0.7159, -0.4784, 1.0), (0.7071, -0.7071, -1.0), (0.6088, -0.6088, 1.0), (0.5556, -0.8315, -1.0), (0.4784, -0.7159, 1.0), (0.3827, -0.9239, -1.0), (0.3295, -0.7955, 1.0), (0.1951, -0.9808, -1.0), (0.168, -0.8445, 1.0), (0.0, -1.0, -1.0), (0.0, -0.861, 1.0), (-0.1951, -0.9808, -1.0), (-0.168, -0.8445, 1.0), (-0.3827, -0.9239, -1.0), (-0.3295, -0.7955, 1.0), (-0.5556, -0.8315, -1.0), (-0.4784, -0.7159, 1.0), (-0.7071, -0.7071, -1.0), (-0.6088, -0.6088, 1.0), (-0.8315, -0.5556, -1.0), (-0.7159, -0.4784, 1.0), (-0.9239, -0.3827, -1.0), (-0.7955, -0.3295, 1.0), (-0.9808, -0.1951, -1.0), (-0.8445, -0.168, 1.0), (-1.0, 0.0, -1.0), (-0.861, 0.0, 1.0), (-0.9808, 0.1951, -1.0), (-0.8445, 0.168, 1.0), (-0.9239, 0.3827, -1.0), (-0.7955, 0.3295, 1.0), (-0.8315, 0.5556, -1.0), (-0.7159, 0.4784, 1.0), (-0.7071, 0.7071, -1.0), (-0.6088, 0.6088, 1.0), (-0.5556, 0.8315, -1.0), (-0.4784, 0.7159, 1.0), (-0.3827, 0.9239, -1.0), (-0.3295, 0.7955, 1.0), (-0.1951, 0.9808, -1.0), (-0.168, 0.8445, 1.0), (0.1951, 0.9808, 1.0), (0.0, 1.0, 1.0), (0.3827, 0.9239, 1.0), (0.5556, 0.8315, 1.0), (0.7071, 0.7071, 1.0), (0.8315, 0.5556, 1.0), (0.9239, 0.3827, 1.0), (0.9808, 0.1951, 1.0), (1.0, 0.0, 1.0), (0.9808, -0.1951, 1.0), (0.9239, -0.3827, 1.0), (0.8315, -0.5556, 1.0), (0.7071, -0.7071, 1.0), (0.5556, -0.8315, 1.0), (0.3827, -0.9239, 1.0), (0.1951, -0.9808, 1.0), (0.0, -1.0, 1.0), (-0.1951, -0.9808, 1.0), (-0.3827, -0.9239, 1.0), (-0.5556, -0.8315, 1.0), (-0.7071, -0.7071, 1.0), (-0.8315, -0.5556, 1.0), (-0.9239, -0.3827, 1.0), (-0.9808, -0.1951, 1.0), (-1.0, 0.0, 1.0), (-0.9808, 0.1951, 1.0), (-0.9239, 0.3827, 1.0), (-0.8315, 0.5556, 1.0), (-0.7071, 0.7071, 1.0), (-0.5556, 0.8315, 1.0), (-0.3827, 0.9239, 1.0), (-0.1951, 0.9808, 1.0), (0.168, 0.8445, -1.0), (0.0, 0.861, -1.0), (0.3295, 0.7955, -1.0), (0.4784, 0.7159, -1.0), (0.6088, 0.6088, -1.0), (0.7159, 0.4784, -1.0), (0.7955, 0.3295, -1.0), (0.8445, 0.168, -1.0), (0.861, 0.0, -1.0), (0.8445, -0.168, -1.0), (0.7955, -0.3295, -1.0), (0.7159, -0.4784, -1.0), (0.6088, -0.6088, -1.0), (0.4784, -0.7159, -1.0), (0.3295, -0.7955, -1.0), (0.168, -0.8445, -1.0), (0.0, -0.861, -1.0), (-0.168, -0.8445, -1.0), (-0.3295, -0.7955, -1.0), (-0.4784, -0.7159, -1.0), (-0.6088, -0.6088, -1.0), (-0.7159, -0.4784, -1.0), (-0.7955, -0.3295, -1.0), (-0.8445, -0.168, -1.0), (-0.861, 0.0, -1.0), (-0.8445, 0.168, -1.0), (-0.7955, 0.3295, -1.0), (-0.7159, 0.4784, -1.0), (-0.6088, 0.6088, -1.0), (-0.4784, 0.7159, -1.0), (-0.3295, 0.7955, -1.0), (-0.168, 0.8445, -1.0)], [], [(0, 65, 64, 2), (2, 64, 66, 4), (4, 66, 67, 6), (6, 67, 68, 8), (8, 68, 69, 10), (10, 69, 70, 12), (12, 70, 71, 14), (14, 71, 72, 16), (16, 72, 73, 18), (18, 73, 74, 20), (20, 74, 75, 22), (22, 75, 76, 24), (24, 76, 77, 26), (26, 77, 78, 28), (28, 78, 79, 30), (30, 79, 80, 32), (32, 80, 81, 34), (34, 81, 82, 36), (36, 82, 83, 38), (38, 83, 84, 40), (40, 84, 85, 42), (42, 85, 86, 44), (44, 86, 87, 46), (46, 87, 88, 48), (48, 88, 89, 50), (50, 89, 90, 52), (52, 90, 91, 54), (54, 91, 92, 56), (56, 92, 93, 58), (58, 93, 94, 60), (43, 41, 116, 117), (60, 94, 95, 62), (62, 95, 65, 0), (1, 3, 64, 65), (3, 5, 66, 64), (5, 7, 67, 66), (7, 9, 68, 67), (9, 11, 69, 68), (11, 13, 70, 69), (13, 15, 71, 70), (15, 17, 72, 71), (17, 19, 73, 72), (19, 21, 74, 73), (21, 23, 75, 74), (23, 25, 76, 75), (25, 27, 77, 76), (27, 29, 78, 77), (29, 31, 79, 78), (31, 33, 80, 79), (33, 35, 81, 80), (35, 37, 82, 81), (37, 39, 83, 82), (39, 41, 84, 83), (41, 43, 85, 84), (43, 45, 86, 85), (45, 47, 87, 86), (47, 49, 88, 87), (49, 51, 89, 88), (51, 53, 90, 89), (53, 55, 91, 90), (55, 57, 92, 91), (57, 59, 93, 92), (59, 61, 94, 93), (61, 63, 95, 94), (63, 1, 65, 95), (96, 97, 127, 126, 125, 124, 123, 122, 121, 120, 119, 118, 117, 116, 115, 114, 113, 112, 111, 110, 109, 108, 107, 106, 105, 104, 103, 102, 101, 100, 99, 98), (17, 15, 103, 104), (45, 43, 117, 118), (19, 17, 104, 105), (47, 45, 118, 119), (21, 19, 105, 106), (49, 47, 119, 120), (23, 21, 106, 107), (51, 49, 120, 121), (25, 23, 107, 108), (53, 51, 121, 122), (27, 25, 108, 109), (55, 53, 122, 123), (29, 27, 109, 110), (3, 1, 97, 96), (57, 55, 123, 124), (31, 29, 110, 111), (5, 3, 96, 98), (59, 57, 124, 125), (33, 31, 111, 112), (7, 5, 98, 99), (61, 59, 125, 126), (35, 33, 112, 113), (9, 7, 99, 100), (63, 61, 126, 127), (37, 35, 113, 114), (11, 9, 100, 101), (1, 63, 127, 97), (39, 37, 114, 115), (13, 11, 101, 102), (41, 39, 115, 116), (15, 13, 102, 103)])
_uv = me_cylinder.uv_layers.new(name='UVMap')
_uv.uv.foreach_set('vector', [1.0, 0.5, 1.0, 1.0, 0.9688, 1.0, 0.9688, 0.5, 0.9688, 0.5, 0.9688, 1.0, 0.9375, 1.0, 0.9375, 0.5, 0.9375, 0.5, 0.9375, 1.0, 0.9062, 1.0, 0.9062, 0.5, 0.9062, 0.5, 0.9062, 1.0, 0.875, 1.0, 0.875, 0.5, 0.875, 0.5, 0.875, 1.0, 0.8438, 1.0, 0.8438, 0.5, 0.8438, 0.5, 0.8438, 1.0, 0.8125, 1.0, 0.8125, 0.5, 0.8125, 0.5, 0.8125, 1.0, 0.7812, 1.0, 0.7812, 0.5, 0.7812, 0.5, 0.7812, 1.0, 0.75, 1.0, 0.75, 0.5, 0.75, 0.5, 0.75, 1.0, 0.7188, 1.0, 0.7188, 0.5, 0.7188, 0.5, 0.7188, 1.0, 0.6875, 1.0, 0.6875, 0.5, 0.6875, 0.5, 0.6875, 1.0, 0.6562, 1.0, 0.6562, 0.5, 0.6562, 0.5, 0.6562, 1.0, 0.625, 1.0, 0.625, 0.5, 0.625, 0.5, 0.625, 1.0, 0.5938, 1.0, 0.5938, 0.5, 0.5938, 0.5, 0.5938, 1.0, 0.5625, 1.0, 0.5625, 0.5, 0.5625, 0.5, 0.5625, 1.0, 0.5312, 1.0, 0.5312, 0.5, 0.5312, 0.5, 0.5312, 1.0, 0.5, 1.0, 0.5, 0.5, 0.5, 0.5, 0.5, 1.0, 0.4688, 1.0, 0.4688, 0.5, 0.4688, 0.5, 0.4688, 1.0, 0.4375, 1.0, 0.4375, 0.5, 0.4375, 0.5, 0.4375, 1.0, 0.4062, 1.0, 0.4062, 0.5, 0.4062, 0.5, 0.4062, 1.0, 0.375, 1.0, 0.375, 0.5, 0.375, 0.5, 0.375, 1.0, 0.3438, 1.0, 0.3438, 0.5, 0.3438, 0.5, 0.3438, 1.0, 0.3125, 1.0, 0.3125, 0.5, 0.3125, 0.5, 0.3125, 1.0, 0.2812, 1.0, 0.2812, 0.5, 0.2812, 0.5, 0.2812, 1.0, 0.25, 1.0, 0.25, 0.5, 0.25, 0.5, 0.25, 1.0, 0.2188, 1.0, 0.2188, 0.5, 0.2188, 0.5, 0.2188, 1.0, 0.1875, 1.0, 0.1875, 0.5, 0.1875, 0.5, 0.1875, 1.0, 0.1562, 1.0, 0.1562, 0.5, 0.1562, 0.5, 0.1562, 1.0, 0.125, 1.0, 0.125, 0.5, 0.125, 0.5, 0.125, 1.0, 0.09375, 1.0, 0.09375, 0.5, 0.09375, 0.5, 0.09375, 1.0, 0.0625, 1.0, 0.0625, 0.5, 0.07818, 0.1352, 0.1039, 0.1039, 0.1039, 0.1039, 0.07818, 0.1352, 0.0625, 0.5, 0.0625, 1.0, 0.03125, 1.0, 0.03125, 0.5, 0.03125, 0.5, 0.03125, 1.0, 0.0, 1.0, 0.0, 0.5, 0.25, 0.4566, 0.2903, 0.4527, 0.2968, 0.4854, 0.25, 0.49, 0.2903, 0.4527, 0.3291, 0.4409, 0.3418, 0.4717, 0.2968, 0.4854, 0.3291, 0.4409, 0.3648, 0.4218, 0.3833, 0.4496, 0.3418, 0.4717, 0.3648, 0.4218, 0.3961, 0.3961, 0.4197, 0.4197, 0.3833, 0.4496, 0.3961, 0.3961, 0.4218, 0.3648, 0.4496, 0.3833, 0.4197, 0.4197, 0.4218, 0.3648, 0.4409, 0.3291, 0.4717, 0.3418, 0.4496, 0.3833, 0.4409, 0.3291, 0.4527, 0.2903, 0.4854, 0.2968, 0.4717, 0.3418, 0.4527, 0.2903, 0.4566, 0.25, 0.49, 0.25, 0.4854, 0.2968, 0.4566, 0.25, 0.4527, 0.2097, 0.4854, 0.2032, 0.49, 0.25, 0.4527, 0.2097, 0.4409, 0.1709, 0.4717, 0.1582, 0.4854, 0.2032, 0.4409, 0.1709, 0.4218, 0.1352, 0.4496, 0.1167, 0.4717, 0.1582, 0.4218, 0.1352, 0.3961, 0.1039, 0.4197, 0.08029, 0.4496, 0.1167, 0.3961, 0.1039, 0.3648, 0.07818, 0.3833, 0.05045, 0.4197, 0.08029, 0.3648, 0.07818, 0.3291, 0.05909, 0.3418, 0.02827, 0.3833, 0.05045, 0.3291, 0.05909, 0.2903, 0.04733, 0.2968, 0.01461, 0.3418, 0.02827, 0.2903, 0.04733, 0.25, 0.04336, 0.25, 0.01, 0.2968, 0.01461, 0.25, 0.04336, 0.2097, 0.04733, 0.2032, 0.01461, 0.25, 0.01, 0.2097, 0.04733, 0.1709, 0.05909, 0.1582, 0.02827, 0.2032, 0.01461, 0.1709, 0.05909, 0.1352, 0.07818, 0.1167, 0.05045, 0.1582, 0.02827, 0.1352, 0.07818, 0.1039, 0.1039, 0.08029, 0.08029, 0.1167, 0.05045, 0.1039, 0.1039, 0.07818, 0.1352, 0.05045, 0.1167, 0.08029, 0.08029, 0.07818, 0.1352, 0.05909, 0.1709, 0.02827, 0.1582, 0.05045, 0.1167, 0.05909, 0.1709, 0.04733, 0.2097, 0.01461, 0.2032, 0.02827, 0.1582, 0.04733, 0.2097, 0.04336, 0.25, 0.01, 0.25, 0.01461, 0.2032, 0.04336, 0.25, 0.04733, 0.2903, 0.01461, 0.2968, 0.01, 0.25, 0.04733, 0.2903, 0.05909, 0.3291, 0.02827, 0.3418, 0.01461, 0.2968, 0.05909, 0.3291, 0.07818, 0.3648, 0.05045, 0.3833, 0.02827, 0.3418, 0.07818, 0.3648, 0.1039, 0.3961, 0.08029, 0.4197, 0.05045, 0.3833, 0.1039, 0.3961, 0.1352, 0.4218, 0.1167, 0.4496, 0.08029, 0.4197, 0.1352, 0.4218, 0.1709, 0.4409, 0.1582, 0.4717, 0.1167, 0.4496, 0.1709, 0.4409, 0.2097, 0.4527, 0.2032, 0.4854, 0.1582, 0.4717, 0.2097, 0.4527, 0.25, 0.4566, 0.25, 0.49, 0.2032, 0.4854, 0.2903, 0.4527, 0.25, 0.4566, 0.2097, 0.4527, 0.1709, 0.4409, 0.1352, 0.4218, 0.1039, 0.3961, 0.07818, 0.3648, 0.05909, 0.3291, 0.04733, 0.2903, 0.04336, 0.25, 0.04733, 0.2097, 0.05909, 0.1709, 0.07818, 0.1352, 0.1039, 0.1039, 0.1352, 0.07818, 0.1709, 0.05909, 0.2097, 0.04733, 0.25, 0.04336, 0.2903, 0.04733, 0.3291, 0.05909, 0.3648, 0.07818, 0.3961, 0.1039, 0.4218, 0.1352, 0.4409, 0.1709, 0.4527, 0.2097, 0.4566, 0.25, 0.4527, 0.2903, 0.4409, 0.3291, 0.4218, 0.3648, 0.3961, 0.3961, 0.3648, 0.4218, 0.3291, 0.4409, 0.4566, 0.25, 0.4527, 0.2903, 0.4527, 0.2903, 0.4566, 0.25, 0.05909, 0.1709, 0.07818, 0.1352, 0.07818, 0.1352, 0.05909, 0.1709, 0.4527, 0.2097, 0.4566, 0.25, 0.4566, 0.25, 0.4527, 0.2097, 0.04733, 0.2097, 0.05909, 0.1709, 0.05909, 0.1709, 0.04733, 0.2097, 0.4409, 0.1709, 0.4527, 0.2097, 0.4527, 0.2097, 0.4409, 0.1709, 0.04336, 0.25, 0.04733, 0.2097, 0.04733, 0.2097, 0.04336, 0.25, 0.4218, 0.1352, 0.4409, 0.1709, 0.4409, 0.1709, 0.4218, 0.1352, 0.04733, 0.2903, 0.04336, 0.25, 0.04336, 0.25, 0.04733, 0.2903, 0.3961, 0.1039, 0.4218, 0.1352, 0.4218, 0.1352, 0.3961, 0.1039, 0.05909, 0.3291, 0.04733, 0.2903, 0.04733, 0.2903, 0.05909, 0.3291, 0.3648, 0.07818, 0.3961, 0.1039, 0.3961, 0.1039, 0.3648, 0.07818, 0.07818, 0.3648, 0.05909, 0.3291, 0.05909, 0.3291, 0.07818, 0.3648, 0.3291, 0.05909, 0.3648, 0.07818, 0.3648, 0.07818, 0.3291, 0.05909, 0.2903, 0.4527, 0.25, 0.4566, 0.25, 0.4566, 0.2903, 0.4527, 0.1039, 0.3961, 0.07818, 0.3648, 0.07818, 0.3648, 0.1039, 0.3961, 0.2903, 0.04733, 0.3291, 0.05909, 0.3291, 0.05909, 0.2903, 0.04733, 0.3291, 0.4409, 0.2903, 0.4527, 0.2903, 0.4527, 0.3291, 0.4409, 0.1352, 0.4218, 0.1039, 0.3961, 0.1039, 0.3961, 0.1352, 0.4218, 0.25, 0.04336, 0.2903, 0.04733, 0.2903, 0.04733, 0.25, 0.04336, 0.3648, 0.4218, 0.3291, 0.4409, 0.3291, 0.4409, 0.3648, 0.4218, 0.1709, 0.4409, 0.1352, 0.4218, 0.1352, 0.4218, 0.1709, 0.4409, 0.2097, 0.04733, 0.25, 0.04336, 0.25, 0.04336, 0.2097, 0.04733, 0.3961, 0.3961, 0.3648, 0.4218, 0.3648, 0.4218, 0.3961, 0.3961, 0.2097, 0.4527, 0.1709, 0.4409, 0.1709, 0.4409, 0.2097, 0.4527, 0.1709, 0.05909, 0.2097, 0.04733, 0.2097, 0.04733, 0.1709, 0.05909, 0.4218, 0.3648, 0.3961, 0.3961, 0.3961, 0.3961, 0.4218, 0.3648, 0.25, 0.4566, 0.2097, 0.4527, 0.2097, 0.4527, 0.25, 0.4566, 0.1352, 0.07818, 0.1709, 0.05909, 0.1709, 0.05909, 0.1352, 0.07818, 0.4409, 0.3291, 0.4218, 0.3648, 0.4218, 0.3648, 0.4409, 0.3291, 0.1039, 0.1039, 0.1352, 0.07818, 0.1352, 0.07818, 0.1039, 0.1039, 0.4527, 0.2903, 0.4409, 0.3291, 0.4409, 0.3291, 0.4527, 0.2903])
me_cylinder.update()
me_cube_002 = bpy.data.meshes.new('Cube.002')
me_cube_002.from_pydata([(-1.0, 1.892, -2.354), (-1.0, 1.892, 2.007), (1.0, 1.892, -2.354), (1.0, 1.892, 2.007), (-1.0, -0.7476, -2.354), (1.0, -0.7476, -2.354), (-1.0, 1.278, 1.629), (-1.0, 1.278, -1.976), (-1.0, 1.08, 1.244), (-1.0, 0.9018, 0.8276), (-1.0, 0.7688, 0.3539), (-1.0, 0.7173, -0.1734), (-1.0, 0.7688, -0.7006), (-1.0, 0.9018, -1.174), (-1.0, 1.08, -1.591), (1.0, 1.278, -1.976), (1.0, 1.278, 1.629), (1.0, 1.08, -1.591), (1.0, 0.9018, -1.174), (1.0, 0.7688, -0.7006), (1.0, 0.7173, -0.1734), (1.0, 0.7688, 0.3539), (1.0, 0.9018, 0.8276), (1.0, 1.08, 1.244), (-1.0, -0.7476, 2.007), (1.0, -0.7476, 2.007), (-1.0, -1.559, 1.244), (-1.0, -1.361, 1.629), (1.0, -1.361, 1.629), (1.0, -1.559, 1.244), (-1.0, -1.737, 0.8276), (1.0, -1.737, 0.8276), (-1.0, -1.87, 0.3539), (1.0, -1.87, 0.3539), (-1.0, -1.922, -0.1734), (1.0, -1.922, -0.1734), (-1.0, -1.87, -0.7006), (1.0, -1.87, -0.7006), (-1.0, -1.737, -1.174), (1.0, -1.737, -1.174), (-1.0, -1.559, -1.591), (1.0, -1.559, -1.591), (-1.0, -1.361, -1.976), (1.0, -1.361, -1.976)], [], [(27, 24, 25, 28), (6, 16, 3, 1), (6, 8, 23, 16), (8, 9, 22, 23), (9, 10, 21, 22), (10, 11, 20, 21), (11, 12, 19, 20), (12, 13, 18, 19), (13, 14, 17, 18), (14, 7, 15, 17), (0, 2, 15, 7), (27, 28, 29, 26), (26, 29, 31, 30), (30, 31, 33, 32), (32, 33, 35, 34), (34, 35, 37, 36), (36, 37, 39, 38), (38, 39, 41, 40), (40, 41, 43, 42), (4, 42, 43, 5), (16, 23, 29, 28), (19, 18, 39, 37), (1, 3, 25, 24), (11, 10, 32, 34), (0, 7, 42, 4), (21, 20, 35, 33), (15, 2, 5, 43), (9, 8, 26, 30), (14, 13, 38, 40), (6, 1, 24, 27), (23, 22, 31, 29), (18, 17, 41, 39), (12, 11, 34, 36), (3, 16, 28, 25), (20, 19, 37, 35), (10, 9, 30, 32), (7, 14, 40, 42), (8, 6, 27, 26), (22, 21, 33, 31), (17, 15, 43, 41), (13, 12, 36, 38), (2, 0, 4, 5)])
_uv = me_cube_002.uv_layers.new(name='UVMap')
_uv.uv.foreach_set('vector', [0.6033, 0.25, 0.625, 0.25, 0.625, 0.5, 0.6033, 0.5, 0.6033, 0.25, 0.6033, 0.5, 0.625, 0.5, 0.625, 0.25, 0.6033, 0.25, 0.5814, 0.25, 0.5814, 0.5, 0.6033, 0.5, 0.5814, 0.25, 0.5585, 0.25, 0.5585, 0.5, 0.5814, 0.5, 0.5585, 0.25, 0.5342, 0.25, 0.5342, 0.5, 0.5585, 0.5, 0.5342, 0.25, 0.5, 0.25, 0.5, 0.5, 0.5342, 0.5, 0.5, 0.25, 0.4658, 0.25, 0.4658, 0.5, 0.5, 0.5, 0.4658, 0.25, 0.4415, 0.25, 0.4415, 0.5, 0.4658, 0.5, 0.4415, 0.25, 0.4186, 0.25, 0.4186, 0.5, 0.4415, 0.5, 0.4186, 0.25, 0.3967, 0.25, 0.3967, 0.5, 0.4186, 0.5, 0.375, 0.25, 0.375, 0.5, 0.3967, 0.5, 0.3967, 0.25, 0.6033, 0.25, 0.6033, 0.5, 0.5814, 0.5, 0.5814, 0.25, 0.5814, 0.25, 0.5814, 0.5, 0.5585, 0.5, 0.5585, 0.25, 0.5585, 0.25, 0.5585, 0.5, 0.5342, 0.5, 0.5342, 0.25, 0.5342, 0.25, 0.5342, 0.5, 0.5, 0.5, 0.5, 0.25, 0.5, 0.25, 0.5, 0.5, 0.4658, 0.5, 0.4658, 0.25, 0.4658, 0.25, 0.4658, 0.5, 0.4415, 0.5, 0.4415, 0.25, 0.4415, 0.25, 0.4415, 0.5, 0.4186, 0.5, 0.4186, 0.25, 0.4186, 0.25, 0.4186, 0.5, 0.3967, 0.5, 0.3967, 0.25, 0.375, 0.25, 0.3967, 0.25, 0.3967, 0.5, 0.375, 0.5, 0.6033, 0.5, 0.5814, 0.5, 0.5814, 0.5, 0.6033, 0.5, 0.4658, 0.5, 0.4415, 0.5, 0.4415, 0.5, 0.4658, 0.5, 0.625, 0.25, 0.625, 0.5, 0.625, 0.5, 0.625, 0.25, 0.5, 0.25, 0.5342, 0.25, 0.5342, 0.25, 0.5, 0.25, 0.375, 0.25, 0.3967, 0.25, 0.3967, 0.25, 0.375, 0.25, 0.5342, 0.5, 0.5, 0.5, 0.5, 0.5, 0.5342, 0.5, 0.3967, 0.5, 0.375, 0.5, 0.375, 0.5, 0.3967, 0.5, 0.5585, 0.25, 0.5814, 0.25, 0.5814, 0.25, 0.5585, 0.25, 0.4186, 0.25, 0.4415, 0.25, 0.4415, 0.25, 0.4186, 0.25, 0.6033, 0.25, 0.625, 0.25, 0.625, 0.25, 0.6033, 0.25, 0.5814, 0.5, 0.5585, 0.5, 0.5585, 0.5, 0.5814, 0.5, 0.4415, 0.5, 0.4186, 0.5, 0.4186, 0.5, 0.4415, 0.5, 0.4658, 0.25, 0.5, 0.25, 0.5, 0.25, 0.4658, 0.25, 0.625, 0.5, 0.6033, 0.5, 0.6033, 0.5, 0.625, 0.5, 0.5, 0.5, 0.4658, 0.5, 0.4658, 0.5, 0.5, 0.5, 0.5342, 0.25, 0.5585, 0.25, 0.5585, 0.25, 0.5342, 0.25, 0.3967, 0.25, 0.4186, 0.25, 0.4186, 0.25, 0.3967, 0.25, 0.5814, 0.25, 0.6033, 0.25, 0.6033, 0.25, 0.5814, 0.25, 0.5585, 0.5, 0.5342, 0.5, 0.5342, 0.5, 0.5585, 0.5, 0.4186, 0.5, 0.3967, 0.5, 0.3967, 0.5, 0.4186, 0.5, 0.4415, 0.25, 0.4658, 0.25, 0.4658, 0.25, 0.4415, 0.25, 0.375, 0.5, 0.375, 0.25, 0.375, 0.25, 0.375, 0.5])
me_cube_002.update()

# ---- objects
ob_slide = bpy.data.objects.new('Slide', me_cube)
ob_sideview = bpy.data.objects.new('SideView', None)
ob_frontview = bpy.data.objects.new('FrontView', None)
ob_handle = bpy.data.objects.new('Handle', me_cube_001)
ob_muzzle = bpy.data.objects.new('Muzzle', me_cylinder)
ob_trigger = bpy.data.objects.new('Trigger', me_cube_002)

# ---- transforms, parenting, visibility, modifiers, constraints
ob_slide.location = (0.0, 0.0, 0.0)
ob_slide.lock_rotations_4d = False
ob_slide.empty_display_type = 'ARROWS'
ob_slide.lineart.crease_threshold = 0.0
_m = ob_slide.modifiers.new('Mirror', 'MIRROR')
ob_sideview.location = (1.0, -0.2122, 0.002357)
ob_sideview.rotation_euler = (1.571, -0.0, 1.571)
ob_sideview.scale = (0.08694, 0.08694, 0.08694)
ob_sideview.empty_display_type = 'IMAGE'
ob_sideview.empty_display_size = 5.0
ob_sideview.empty_image_offset = (-0.2633, -0.7253)
ob_frontview.location = (0.1964, -0.95, 0.127)
ob_frontview.rotation_euler = (1.571, -0.0, 3.142)
ob_frontview.scale = (0.08694, 0.08694, 0.08694)
ob_frontview.empty_display_type = 'IMAGE'
ob_frontview.empty_display_size = 5.0
ob_frontview.empty_image_offset = (-0.2633, -0.7253)
ob_handle.location = (0.0, 0.0, 0.0)
ob_handle.scale = (0.1, 0.1, 0.1)
_m = ob_handle.modifiers.new('Mirror', 'MIRROR')
ob_muzzle.location = (0.0, 0.06635, 0.04407)
ob_muzzle.rotation_euler = (-1.571, -0.0, 0.0)
ob_muzzle.scale = (0.006889, 0.006889, 0.03445)
ob_trigger.location = (0.0, -0.01907, 0.008924)
ob_trigger.scale = (0.002028, 0.005, 0.005)

# ---- collection membership
col_collection.objects.link(ob_slide)
col_collection.objects.link(ob_sideview)
col_collection.objects.link(ob_frontview)
col_collection.objects.link(ob_handle)
col_collection.objects.link(ob_muzzle)
col_collection.objects.link(ob_trigger)

# ---- scene / render settings (as saved in the file)
scene.frame_start = 1; scene.frame_end = 250; scene.frame_set(1)
scene.render.engine = 'BLENDER_EEVEE_NEXT'
bpy.context.view_layer.update()

# ---- added for rendering (the .blend has no active camera and no usable light): camera, sun
cam_auto = bpy.data.cameras.new('AutoCamera')
cam_auto.lens = 50.0
cam_auto.sensor_width = 36.0
cam_auto.clip_end = 1000.0
ob_auto_camera = bpy.data.objects.new('AutoCamera', cam_auto)
scene.collection.objects.link(ob_auto_camera)
ob_auto_camera.location = (0.214525, -0.256834, 0.170161)
ob_auto_camera.rotation_euler = (1.09748, -7.21219e-08, 0.694738)
scene.camera = ob_auto_camera
light_auto_sun = bpy.data.lights.new('AutoSun', 'SUN')
light_auto_sun.energy = 3.0
light_auto_sun.angle = 0.0523599
ob_auto_sun = bpy.data.objects.new('AutoSun', light_auto_sun)
scene.collection.objects.link(ob_auto_sun)
ob_auto_sun.rotation_euler = (0.872665, 0.174533, 0.523599)
bpy.context.view_layer.update()
